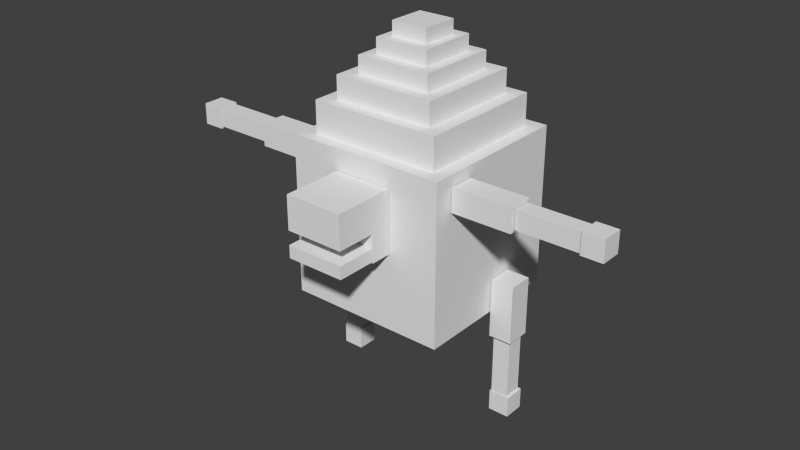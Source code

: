 # Source: bloco_dirt.blend  (saved by Blender 2.72.0; exported with 4.5.12 LTS)
import bpy
from mathutils import Matrix  # noqa: F401  (used for matrix-valued properties, if any)

bpy.ops.wm.read_factory_settings(use_empty=True)
scene = bpy.context.scene
scene.name = 'Scene'

# ---- collections
col_collection_1 = bpy.data.collections.new('Collection 1'); scene.collection.children.link(col_collection_1)

# ---- materials (node trees are filled in below, after node groups)
mat_material = bpy.data.materials.new('Material')
mat_material.alpha_threshold = 0.0
mat_material.use_transparent_shadow = False
mat_material.roughness = 0.5
mat_material.line_color = (0.0, 0.0, 0.0, 1.0)

# ---- material node trees

# ---- world
world_world = bpy.data.worlds.new('World'); scene.world = world_world
world_world.color = (0.05088, 0.05088, 0.05088)
world_world.use_sun_shadow = False
world_world.sun_shadow_jitter_overblur = 0.0
world_world.cycles.sampling_method = 'MANUAL'
world_world.cycles.sample_map_resolution = 256

# ---- meshes
me_cube = bpy.data.meshes.new('Cube')
me_cube.from_pydata([(-0.2308, -0.2352, 2.054), (-0.2308, 0.2352, 2.054), (0.2308, 0.2352, 2.054), (0.2308, -0.2352, 2.054), (-0.2308, -0.2352, 2.264), (-0.2308, 0.2352, 2.264), (0.2308, 0.2352, 2.264), (0.2308, -0.2352, 2.264), (-0.344, -0.3675, 1.879), (-0.344, 0.3675, 1.879), (0.344, 0.3675, 1.879), (0.344, -0.3675, 1.879), (-0.344, -0.3675, 2.089), (-0.344, 0.3675, 2.089), (0.344, 0.3675, 2.089), (0.344, -0.3675, 2.089), (-0.4782, -0.5112, 1.665), (-0.4782, 0.5112, 1.665), (0.4782, 0.5112, 1.665), (0.4782, -0.5112, 1.665), (-0.4782, -0.5112, 1.898), (-0.4782, 0.5112, 1.898), (0.4782, 0.5112, 1.898), (0.4782, -0.5112, 1.898), (-0.6429, -0.6801, 1.393), (-0.6429, 0.6801, 1.393), (0.6429, 0.6801, 1.393), (0.6429, -0.6801, 1.393), (-0.6429, -0.6801, 1.684), (-0.6429, 0.6801, 1.684), (0.6429, 0.6801, 1.684), (0.6429, -0.6801, 1.684), (-0.8231, -0.8325, 0.9738), (-0.8231, 0.8325, 0.9738), (0.8231, 0.8325, 0.9738), (0.8231, -0.8325, 0.9738), (-0.8231, -0.8325, 1.396), (-0.8231, 0.8325, 1.396), (0.8231, 0.8325, 1.396), (0.8231, -0.8325, 1.396), (0.367, -1.283, -0.01979), (0.367, -1.775, -0.01979), (-0.367, -1.775, -0.01979), (-0.367, -1.283, -0.01979), (0.367, -1.283, 0.1401), (0.367, -1.775, 0.1401), (-0.367, -1.775, 0.1401), (-0.367, -1.283, 0.1401), (0.367, -1.283, 0.3134), (0.367, -1.775, 0.3134), (-0.367, -1.775, 0.3134), (-0.367, -1.283, 0.3134), (0.367, -1.283, 0.7363), (0.367, -1.775, 0.7363), (-0.367, -1.775, 0.7363), (-0.367, -1.283, 0.7363), (0.367, -1.013, -0.04037), (0.367, -1.274, -0.04037), (-0.367, -1.274, -0.04037), (-0.367, -1.013, -0.04037), (0.367, -1.013, 0.7372), (0.367, -1.274, 0.7372), (-0.367, -1.274, 0.7372), (-0.367, -1.013, 0.7372), (1.034, 0.3135, -2.355), (1.034, 0.04861, -2.355), (1.034, 0.04861, -2.091), (1.034, 0.3135, -2.091), (1.299, 0.3135, -2.355), (1.299, 0.04861, -2.355), (1.299, 0.04861, -2.091), (1.299, 0.3135, -2.091), (1.047, 0.2882, -2.079), (1.047, 0.06381, -2.079), (1.047, 0.06381, -1.327), (1.047, 0.2882, -1.327), (1.271, 0.2882, -2.079), (1.271, 0.06381, -2.079), (1.271, 0.06381, -1.327), (1.271, 0.2882, -1.327), (1.014, 0.3327, -1.314), (1.014, 0.01926, -1.314), (1.014, 0.01926, -0.5717), (1.014, 0.3327, -0.5717), (1.304, 0.3327, -1.314), (1.304, 0.01926, -1.314), (1.304, 0.01926, -0.5717), (1.304, 0.3327, -0.5717), (-1.281, 0.3135, -2.355), (-1.281, 0.04861, -2.355), (-1.281, 0.04861, -2.091), (-1.281, 0.3135, -2.091), (-1.017, 0.3135, -2.355), (-1.017, 0.04861, -2.355), (-1.017, 0.04861, -2.091), (-1.017, 0.3135, -2.091), (-1.268, 0.2882, -2.079), (-1.268, 0.06381, -2.079), (-1.268, 0.06381, -1.327), (-1.268, 0.2882, -1.327), (-1.045, 0.2882, -2.079), (-1.045, 0.06381, -2.079), (-1.045, 0.06381, -1.327), (-1.045, 0.2882, -1.327), (-1.301, 0.3327, -1.314), (-1.301, 0.01926, -1.314), (-1.301, 0.01926, -0.5717), (-1.301, 0.3327, -0.5717), (-1.011, 0.3327, -1.314), (-1.011, 0.01926, -1.314), (-1.011, 0.01926, -0.5717), (-1.011, 0.3327, -0.5717), (-2.789, -0.4746, 0.8447), (-2.789, -0.7395, 0.8447), (-2.524, -0.7395, 0.8447), (-2.524, -0.4746, 0.8447), (-2.789, -0.4746, 0.5799), (-2.789, -0.7395, 0.5799), (-2.524, -0.7395, 0.5799), (-2.524, -0.4746, 0.5799), (-2.512, -0.4999, 0.8312), (-2.512, -0.7243, 0.8312), (-1.761, -0.7243, 0.8312), (-1.761, -0.4999, 0.8312), (-2.512, -0.4999, 0.6078), (-2.512, -0.7243, 0.6078), (-1.761, -0.7243, 0.6078), (-1.761, -0.4999, 0.6078), (-1.747, -0.4553, 0.8644), (-1.747, -0.7688, 0.8644), (-1.005, -0.7688, 0.8644), (-1.005, -0.4553, 0.8644), (-1.747, -0.4553, 0.5745), (-1.747, -0.7688, 0.5745), (-1.005, -0.7688, 0.5745), (-1.005, -0.4553, 0.5745), (2.799, -0.4746, 0.5942), (2.799, -0.7395, 0.5942), (2.535, -0.7395, 0.5942), (2.535, -0.4746, 0.5942), (2.799, -0.4746, 0.859), (2.799, -0.7395, 0.859), (2.535, -0.7395, 0.859), (2.535, -0.4746, 0.859), (2.523, -0.4999, 0.6078), (2.523, -0.7243, 0.6078), (1.771, -0.7243, 0.6078), (1.771, -0.4999, 0.6078), (2.523, -0.4999, 0.8312), (2.523, -0.7243, 0.8312), (1.771, -0.7243, 0.8312), (1.771, -0.4999, 0.8312), (1.758, -0.4553, 0.5745), (1.758, -0.7688, 0.5745), (1.016, -0.7688, 0.5745), (1.016, -0.4553, 0.5745), (1.758, -0.4553, 0.8644), (1.758, -0.7688, 0.8644), (1.016, -0.7688, 0.8644), (1.016, -0.4553, 0.8644), (1.0, 1.0, -1.0), (1.0, -1.0, -1.0), (-1.0, -1.0, -1.0), (-1.0, 1.0, -1.0), (1.0, 1.0, 1.0), (1.0, -1.0, 1.0), (-1.0, -1.0, 1.0), (-1.0, 1.0, 1.0)], [], [(4, 5, 1, 0), (5, 6, 2, 1), (6, 7, 3, 2), (7, 4, 0, 3), (0, 1, 2, 3), (7, 6, 5, 4), (12, 13, 9, 8), (13, 14, 10, 9), (14, 15, 11, 10), (15, 12, 8, 11), (8, 9, 10, 11), (15, 14, 13, 12), (20, 21, 17, 16), (21, 22, 18, 17), (22, 23, 19, 18), (23, 20, 16, 19), (16, 17, 18, 19), (23, 22, 21, 20), (28, 29, 25, 24), (29, 30, 26, 25), (30, 31, 27, 26), (31, 28, 24, 27), (24, 25, 26, 27), (31, 30, 29, 28), (36, 37, 33, 32), (37, 38, 34, 33), (38, 39, 35, 34), (39, 36, 32, 35), (32, 33, 34, 35), (39, 38, 37, 36), (40, 41, 42, 43), (44, 47, 46, 45), (40, 44, 45, 41), (41, 45, 46, 42), (42, 46, 47, 43), (44, 40, 43, 47), (48, 49, 50, 51), (52, 55, 54, 53), (48, 52, 53, 49), (49, 53, 54, 50), (50, 54, 55, 51), (52, 48, 51, 55), (56, 57, 58, 59), (60, 63, 62, 61), (56, 60, 61, 57), (57, 61, 62, 58), (58, 62, 63, 59), (60, 56, 59, 63), (64, 65, 66, 67), (68, 71, 70, 69), (64, 68, 69, 65), (65, 69, 70, 66), (66, 70, 71, 67), (68, 64, 67, 71), (72, 73, 74, 75), (76, 79, 78, 77), (72, 76, 77, 73), (73, 77, 78, 74), (74, 78, 79, 75), (76, 72, 75, 79), (80, 81, 82, 83), (84, 87, 86, 85), (80, 84, 85, 81), (81, 85, 86, 82), (82, 86, 87, 83), (84, 80, 83, 87), (88, 89, 90, 91), (92, 95, 94, 93), (88, 92, 93, 89), (89, 93, 94, 90), (90, 94, 95, 91), (92, 88, 91, 95), (96, 97, 98, 99), (100, 103, 102, 101), (96, 100, 101, 97), (97, 101, 102, 98), (98, 102, 103, 99), (100, 96, 99, 103), (104, 105, 106, 107), (108, 111, 110, 109), (104, 108, 109, 105), (105, 109, 110, 106), (106, 110, 111, 107), (108, 104, 107, 111), (112, 113, 114, 115), (116, 119, 118, 117), (112, 116, 117, 113), (113, 117, 118, 114), (114, 118, 119, 115), (116, 112, 115, 119), (120, 121, 122, 123), (124, 127, 126, 125), (120, 124, 125, 121), (121, 125, 126, 122), (122, 126, 127, 123), (124, 120, 123, 127), (128, 129, 130, 131), (132, 135, 134, 133), (128, 132, 133, 129), (129, 133, 134, 130), (130, 134, 135, 131), (132, 128, 131, 135), (136, 137, 138, 139), (140, 143, 142, 141), (136, 140, 141, 137), (137, 141, 142, 138), (138, 142, 143, 139), (140, 136, 139, 143), (144, 145, 146, 147), (148, 151, 150, 149), (144, 148, 149, 145), (145, 149, 150, 146), (146, 150, 151, 147), (148, 144, 147, 151), (152, 153, 154, 155), (156, 159, 158, 157), (152, 156, 157, 153), (153, 157, 158, 154), (154, 158, 159, 155), (156, 152, 155, 159), (160, 161, 162, 163), (164, 167, 166, 165), (160, 164, 165, 161), (161, 165, 166, 162), (162, 166, 167, 163), (164, 160, 163, 167)])
_uv = me_cube.uv_layers.new(name='UVMap')
_uv.uv.foreach_set('vector', [0.0, 0.0, 0.0, 0.0, 0.0, 0.0, 0.0, 0.0, 0.0, 0.0, 0.0, 0.0, 0.0, 0.0, 0.0, 0.0, 0.0, 0.0, 0.0, 0.0, 0.0, 0.0, 0.0, 0.0, 0.0, 0.0, 0.0, 0.0, 0.0, 0.0, 0.0, 0.0, 0.0, 0.0, 0.0, 0.0, 0.0, 0.0, 0.0, 0.0, 0.0, 0.0, 0.0, 0.0, 0.0, 0.0, 0.0, 0.0, 0.0, 0.0, 0.0, 0.0, 0.0, 0.0, 0.0, 0.0, 0.0, 0.0, 0.0, 0.0, 0.0, 0.0, 0.0, 0.0, 0.0, 0.0, 0.0, 0.0, 0.0, 0.0, 0.0, 0.0, 0.0, 0.0, 0.0, 0.0, 0.0, 0.0, 0.0, 0.0, 0.0, 0.0, 0.0, 0.0, 0.0, 0.0, 0.0, 0.0, 0.0, 0.0, 0.0, 0.0, 0.0, 0.0, 0.0, 0.0, 0.0, 0.0, 0.0, 0.0, 0.0, 0.0, 0.0, 0.0, 0.0, 0.0, 0.0, 0.0, 0.0, 0.0, 0.0, 0.0, 0.0, 0.0, 0.0, 0.0, 0.0, 0.0, 0.0, 0.0, 0.0, 0.0, 0.0, 0.0, 0.0, 0.0, 0.0, 0.0, 0.0, 0.0, 0.0, 0.0, 0.0, 0.0, 0.0, 0.0, 0.0, 0.0, 0.0, 0.0, 0.0, 0.0, 0.0, 0.0, 0.0, 0.0, 0.0, 0.0, 0.0, 0.0, 0.0, 0.0, 0.0, 0.0, 0.0, 0.0, 0.0, 0.0, 0.0, 0.0, 0.0, 0.0, 0.0, 0.0, 0.0, 0.0, 0.0, 0.0, 0.0, 0.0, 0.0, 0.0, 0.0, 0.0, 0.0, 0.0, 0.0, 0.0, 0.0, 0.0, 0.0, 0.0, 0.0, 0.0, 0.0, 0.0, 0.0, 0.0, 0.0, 0.0, 0.0, 0.0, 0.0, 0.0, 0.0, 0.0, 0.0, 0.0, 0.0, 0.0, 0.0, 0.0, 0.0, 0.0, 0.0, 0.0, 0.0, 0.0, 0.0, 0.0, 0.0, 0.0, 0.0, 0.0, 0.0, 0.0, 0.0, 0.0, 0.0, 0.0, 0.0, 0.0, 0.0, 0.0, 0.0, 0.0, 0.0, 0.0, 0.0, 0.0, 0.0, 0.0, 0.0, 0.0, 0.0, 0.0, 0.0, 0.0, 0.0, 0.0, 0.3927, 0.5409, 0.3164, 0.5409, 0.3164, 0.4264, 0.3927, 0.4264, 0.4303, 0.5477, 0.4303, 0.4332, 0.5066, 0.4332, 0.5066, 0.5477, 0.4303, 0.5099, 0.4055, 0.5099, 0.4055, 0.4332, 0.4303, 0.4332, 0.4789, 0.6622, 0.5037, 0.6622, 0.5037, 0.7767, 0.4789, 0.7767, 0.6112, 0.8559, 0.5864, 0.8559, 0.5864, 0.7792, 0.6112, 0.7792, 0.5829, 0.4332, 0.6077, 0.4332, 0.6077, 0.5477, 0.5829, 0.5477, 0.3927, 0.4264, 0.3164, 0.4264, 0.3164, 0.3119, 0.3927, 0.3119, 0.5066, 0.5477, 0.5066, 0.4332, 0.5829, 0.4332, 0.5829, 0.5477, 0.3821, 0.8478, 0.3164, 0.8478, 0.3164, 0.7711, 0.3821, 0.7711, 0.4959, 0.6622, 0.4303, 0.6622, 0.4303, 0.5477, 0.4959, 0.5477, 0.4959, 0.8546, 0.4303, 0.8546, 0.4303, 0.7779, 0.4959, 0.7779, 0.3164, 0.5409, 0.3821, 0.5409, 0.3821, 0.6554, 0.3164, 0.6554, 0.5066, 0.7792, 0.5472, 0.7792, 0.5472, 0.8937, 0.5066, 0.8937, 0.3821, 0.6554, 0.3821, 0.5409, 0.4226, 0.5409, 0.4226, 0.6554, 0.4226, 0.7711, 0.4226, 0.8924, 0.3821, 0.8924, 0.3821, 0.7711, 0.5066, 0.4332, 0.5066, 0.3119, 0.6205, 0.3119, 0.6205, 0.4332, 0.8113, 0.8609, 0.8113, 0.7396, 0.8519, 0.7396, 0.8519, 0.8609, 0.3927, 0.4332, 0.3927, 0.3119, 0.5066, 0.3119, 0.5066, 0.4332, 0.8968, 0.8568, 0.9379, 0.8568, 0.9379, 0.8981, 0.8968, 0.8981, 0.8968, 0.9394, 0.8968, 0.8981, 0.9379, 0.8981, 0.9379, 0.9394, 0.04108, 0.9358, 0.08217, 0.9358, 0.08217, 0.9771, 0.04108, 0.9771, 0.9974, 0.8222, 0.9563, 0.8222, 0.9563, 0.7809, 0.9974, 0.7809, 0.979, 0.8981, 0.9379, 0.8981, 0.9379, 0.8568, 0.979, 0.8568, 0.8929, 0.9883, 0.8519, 0.9883, 0.8519, 0.947, 0.8929, 0.947, 0.9215, 0.8568, 0.8867, 0.8568, 0.8867, 0.7396, 0.9215, 0.7396, 0.3164, 0.965, 0.3164, 0.8478, 0.3513, 0.8478, 0.3513, 0.965, 0.9653, 0.3865, 1.0, 0.3865, 1.0, 0.4215, 0.9653, 0.4215, 0.6205, 0.8553, 0.6551, 0.8553, 0.6551, 0.9725, 0.6205, 0.9725, 1.0, 0.5265, 0.9653, 0.5265, 0.9653, 0.4915, 1.0, 0.4915, 0.9653, 0.4687, 0.9307, 0.4687, 0.9307, 0.3515, 0.9653, 0.3515, 0.3651, 0.6554, 0.4137, 0.6554, 0.4137, 0.7711, 0.3651, 0.7711, 0.5552, 0.5477, 0.5552, 0.6634, 0.5066, 0.6634, 0.5066, 0.5477, 0.8563, 0.6727, 0.9012, 0.6727, 0.9012, 0.7216, 0.8563, 0.7216, 0.6691, 0.7396, 0.7141, 0.7396, 0.7141, 0.8553, 0.6691, 0.8553, 0.5516, 0.9425, 0.5066, 0.9425, 0.5066, 0.8937, 0.5516, 0.8937, 0.5552, 0.6634, 0.6002, 0.6634, 0.6002, 0.7792, 0.5552, 0.7792, 0.7524, 0.9042, 0.7934, 0.9042, 0.7934, 0.9455, 0.7524, 0.9455, 0.848, 0.9511, 0.848, 0.9924, 0.8069, 0.9924, 0.8069, 0.9511, 0.08217, 0.9358, 0.1232, 0.9358, 0.1232, 0.9771, 0.08217, 0.9771, 0.5926, 0.9452, 0.5926, 0.9865, 0.5516, 0.9865, 0.5516, 0.9452, 0.979, 0.8981, 0.979, 0.9394, 0.9379, 0.9394, 0.9379, 0.8981, 0.9379, 0.9807, 0.8968, 0.9807, 0.8968, 0.9394, 0.9379, 0.9394, 0.9563, 0.8568, 0.9215, 0.8568, 0.9215, 0.7396, 0.9563, 0.7396, 0.8867, 0.7396, 0.8867, 0.8568, 0.8519, 0.8568, 0.8519, 0.7396, 0.9653, 0.3515, 1.0, 0.3515, 1.0, 0.3865, 0.9653, 0.3865, 0.9653, 0.7031, 0.9307, 0.7031, 0.9307, 0.5859, 0.9653, 0.5859, 1.0, 0.4565, 0.9653, 0.4565, 0.9653, 0.4215, 1.0, 0.4215, 0.4996, 0.9718, 0.465, 0.9718, 0.465, 0.8546, 0.4996, 0.8546, 0.7663, 0.7396, 0.7177, 0.7396, 0.7177, 0.6238, 0.7663, 0.6238, 0.5552, 0.6634, 0.5552, 0.5477, 0.6038, 0.5477, 0.6038, 0.6634, 0.8563, 0.6238, 0.9012, 0.6238, 0.9012, 0.6727, 0.8563, 0.6727, 0.5066, 0.6634, 0.5516, 0.6634, 0.5516, 0.7792, 0.5066, 0.7792, 0.5965, 0.9452, 0.5516, 0.9452, 0.5516, 0.8964, 0.5965, 0.8964, 0.8113, 0.6238, 0.8563, 0.6238, 0.8563, 0.7396, 0.8113, 0.7396, 0.979, 0.9394, 0.979, 0.9807, 0.9379, 0.9807, 0.9379, 0.9394, 0.3821, 0.9826, 0.3821, 0.9413, 0.4231, 0.9413, 0.4231, 0.9826, 0.848, 0.9098, 0.848, 0.9511, 0.8069, 0.9511, 0.8069, 0.9098, 0.9974, 0.7396, 0.9974, 0.7809, 0.9563, 0.7809, 0.9563, 0.7396, 0.04108, 0.9771, 0.0, 0.9771, 0.0, 0.9358, 0.04108, 0.9358, 0.7934, 0.9868, 0.7524, 0.9868, 0.7524, 0.9455, 0.7934, 0.9455, 0.9307, 0.2344, 0.9655, 0.2344, 0.9655, 0.3515, 0.9307, 0.3515, 0.9307, 0.1172, 0.9307, 3.718e-08, 0.9655, 0.0, 0.9655, 0.1172, 0.9561, 0.7046, 0.9908, 0.7046, 0.9908, 0.7396, 0.9561, 0.7396, 0.6691, 0.8553, 0.7037, 0.8553, 0.7037, 0.9725, 0.6691, 0.9725, 1.0, 0.4915, 0.9653, 0.4915, 0.9653, 0.4565, 1.0, 0.4565, 0.7177, 0.8553, 0.7524, 0.8553, 0.7524, 0.9725, 0.7177, 0.9725, 0.4789, 0.7779, 0.4303, 0.7779, 0.4303, 0.6622, 0.4789, 0.6622, 0.3164, 0.7711, 0.3164, 0.6554, 0.3651, 0.6554, 0.3651, 0.7711, 0.8069, 0.8609, 0.8519, 0.8609, 0.8519, 0.9098, 0.8069, 0.9098, 0.7663, 0.6238, 0.8113, 0.6238, 0.8113, 0.7396, 0.7663, 0.7396, 0.8519, 0.8568, 0.8968, 0.8568, 0.8968, 0.9057, 0.8519, 0.9057, 0.7627, 0.8553, 0.7177, 0.8553, 0.7177, 0.7396, 0.7627, 0.7396, 0.5477, 0.9425, 0.5477, 0.9839, 0.5066, 0.9839, 0.5066, 0.9425, 0.2465, 0.9771, 0.2465, 0.9358, 0.2876, 0.9358, 0.2876, 0.9771, 0.8929, 0.947, 0.8519, 0.947, 0.8519, 0.9057, 0.8929, 0.9057, 0.1643, 0.9771, 0.1232, 0.9771, 0.1232, 0.9358, 0.1643, 0.9358, 0.2465, 0.9771, 0.2054, 0.9771, 0.2054, 0.9358, 0.2465, 0.9358, 0.2054, 0.9358, 0.2054, 0.9771, 0.1643, 0.9771, 0.1643, 0.9358, 0.9307, 0.1172, 0.9655, 0.1172, 0.9655, 0.2344, 0.9307, 0.2344, 0.5516, 0.8964, 0.5516, 0.7792, 0.5864, 0.7792, 0.5864, 0.8964, 0.3511, 1.0, 0.3164, 1.0, 0.3164, 0.965, 0.3511, 0.965, 0.9653, 0.5859, 0.9307, 0.5859, 0.9307, 0.4687, 0.9653, 0.4687, 0.9561, 0.7396, 0.9215, 0.7396, 0.9215, 0.7046, 0.9561, 0.7046, 0.4303, 0.8546, 0.465, 0.8546, 0.465, 0.9718, 0.4303, 0.9718, 0.6691, 0.6238, 0.7177, 0.6238, 0.7177, 0.7396, 0.6691, 0.7396, 0.6691, 0.6238, 0.6691, 0.7396, 0.6205, 0.7396, 0.6205, 0.6238, 0.427, 0.9413, 0.3821, 0.9413, 0.3821, 0.8924, 0.427, 0.8924, 0.6654, 0.8553, 0.6205, 0.8553, 0.6205, 0.7396, 0.6654, 0.7396, 0.7524, 0.8553, 0.7973, 0.8553, 0.7973, 0.9042, 0.7524, 0.9042, 0.7663, 0.7396, 0.8113, 0.7396, 0.8113, 0.8553, 0.7663, 0.8553, 0.6205, 0.0, 0.9307, 0.0, 0.9307, 0.3119, 0.6205, 0.3119, 0.0, 0.9358, 4.623e-08, 0.6238, 0.3102, 0.6238, 0.3102, 0.9358, 0.6205, 0.3119, 0.3102, 0.3119, 0.3102, 1.859e-08, 0.6205, 0.0, 3.698e-08, 0.3119, 0.0, 1.208e-07, 0.3102, 0.0, 0.3102, 0.3119, 0.3102, 0.6238, 1.849e-08, 0.6238, 0.0, 0.3119, 0.3102, 0.3119, 0.6205, 0.3119, 0.9307, 0.3119, 0.9307, 0.6238, 0.6205, 0.6238])
me_cube.materials.append(mat_material)
me_cube.use_remesh_preserve_volume = False
me_cube.use_remesh_preserve_attributes = False
me_cube.use_mirror_vertex_groups = False
me_cube.update()

# ---- objects
ob_cube = bpy.data.objects.new('Cube', me_cube)

# ---- transforms, parenting, visibility, modifiers, constraints
ob_cube.location = (0.0, 0.0, 1.081)
ob_cube.lock_rotations_4d = False
ob_cube.empty_display_type = 'ARROWS'
ob_cube.lineart.crease_threshold = 0.0
_vg = ob_cube.vertex_groups.new(name='Bone')
for _i, _w in zip([163, 164, 167], [0.008592, 0.08254, 0.5439]): _vg.add([_i], _w, 'REPLACE')
_vg = ob_cube.vertex_groups.new(name='Bone.010')
for _i, _w in zip([160, 161, 162, 164, 165, 167], [0.06305, 0.1035, 0.04333, 0.7196, 0.929, 0.1199]): _vg.add([_i], _w, 'REPLACE')
_vg = ob_cube.vertex_groups.new(name='Bone.011')
_vg.add([152, 153, 154, 155, 156, 157, 158, 159], 1.0, 'REPLACE')
_vg = ob_cube.vertex_groups.new(name='Bone.012')
_vg.add([144, 145, 146, 147, 148, 149, 150, 151], 1.0, 'REPLACE')
_vg = ob_cube.vertex_groups.new(name='Bone.013')
_vg.add([136, 137, 138, 139, 140, 141, 142, 143], 1.0, 'REPLACE')
_vg = ob_cube.vertex_groups.new(name='Bone.014')
for _i, _w in zip([161, 162, 163, 164, 165, 166, 167], [0.02503, 0.336, 0.001793, 0.009098, 0.01672, 0.9445, 0.1586]): _vg.add([_i], _w, 'REPLACE')
_vg = ob_cube.vertex_groups.new(name='Bone.015')
_vg.add([128, 129, 130, 131, 132, 133, 134, 135], 1.0, 'REPLACE')
_vg = ob_cube.vertex_groups.new(name='Bone.016')
_vg.add([120, 121, 122, 123, 124, 125, 126, 127], 1.0, 'REPLACE')
_vg = ob_cube.vertex_groups.new(name='Bone.017')
_vg.add([112, 113, 114, 115, 116, 117, 118, 119], 1.0, 'REPLACE')
_vg = ob_cube.vertex_groups.new(name='Bone.018')
for _i, _w in zip([58, 59, 60, 61, 62, 63], [0.05376, 0.02304, 0.07075, 0.1573, 0.6339, 0.4497]): _vg.add([_i], _w, 'REPLACE')
_vg = ob_cube.vertex_groups.new(name='Bone.019')
for _i, _w in zip([56, 57, 58, 59, 60, 61, 62, 63], [0.5721, 0.7902, 0.8073, 0.5673, 0.4919, 0.4947, 0.2389, 0.3308]): _vg.add([_i], _w, 'REPLACE')
_vg = ob_cube.vertex_groups.new(name='Bone.020')
for _i, _w in zip([40, 41, 42, 43, 44, 45, 46, 47, 56, 57, 58, 59, 60, 61, 62, 63], [1.0, 1.0, 1.0, 1.0, 1.0, 1.0, 1.0, 1.0, 0.3881, 0.1551, 0.129, 0.3862, 0.04221, 0.06428, 0.05636, 0.1045]): _vg.add([_i], _w, 'REPLACE')
_vg = ob_cube.vertex_groups.new(name='Bone.021')
for _i, _w in zip([48, 49, 50, 51, 52, 53, 54, 55, 56, 57, 60, 61, 62, 63], [1.0, 1.0, 1.0, 1.0, 1.0, 1.0, 1.0, 1.0, 0.008059, 0.01742, 0.3912, 0.2837, 0.07076, 0.1151]): _vg.add([_i], _w, 'REPLACE')
_vg = ob_cube.vertex_groups.new(name='Bone.001')
for _i, _w in zip([160, 161, 162, 163, 164, 167], [0.07117, 0.02588, 0.3068, 0.8721, 0.01502, 0.1451]): _vg.add([_i], _w, 'REPLACE')
_vg = ob_cube.vertex_groups.new(name='Bone.005')
_vg.add([104, 105, 106, 107, 108, 109, 110, 111], 1.0, 'REPLACE')
_vg = ob_cube.vertex_groups.new(name='Bone.007')
_vg.add([96, 97, 98, 99, 100, 101, 102, 103], 1.0, 'REPLACE')
_vg = ob_cube.vertex_groups.new(name='Bone.009')
_vg.add([88, 89, 90, 91, 92, 93, 94, 95], 1.0, 'REPLACE')
_vg = ob_cube.vertex_groups.new(name='Bone.002')
for _i, _w in zip([160, 161, 162, 163, 164, 165, 167], [0.8501, 0.8183, 0.2957, 0.06083, 0.1358, 0.01346, 0.01493]): _vg.add([_i], _w, 'REPLACE')
_vg = ob_cube.vertex_groups.new(name='Bone.003')
_vg.add([80, 81, 82, 83, 84, 85, 86, 87], 1.0, 'REPLACE')
_vg = ob_cube.vertex_groups.new(name='Bone.006')
_vg.add([72, 73, 74, 75, 76, 77, 78, 79], 1.0, 'REPLACE')
_vg = ob_cube.vertex_groups.new(name='Bone.008')
_vg.add([64, 65, 66, 67, 68, 69, 70, 71], 1.0, 'REPLACE')
_m = ob_cube.modifiers.new('Armature', 'ARMATURE')

# ---- collection membership
col_collection_1.objects.link(ob_cube)

# ---- scene / render settings (as saved in the file)
scene.frame_start = 1; scene.frame_end = 250; scene.frame_set(87)
scene.render.engine = 'BLENDER_EEVEE_NEXT'
scene.render.resolution_percentage = 50
scene.render.dither_intensity = 0.0
scene.cycles.use_denoising = False
scene.cycles.samples = 10
scene.cycles.sampling_pattern = 'TABULATED_SOBOL'
scene.cycles.light_sampling_threshold = 0.0
scene.cycles.use_adaptive_sampling = False
scene.cycles.use_light_tree = False
scene.cycles.blur_glossy = 0.0
scene.cycles.pixel_filter_type = 'GAUSSIAN'
scene.cycles.sample_clamp_indirect = 0.0
scene.view_settings.view_transform = 'Standard'
bpy.context.view_layer.update()

# ---- added for rendering (the .blend has no active camera and no usable light): camera, sun
cam_auto = bpy.data.cameras.new('AutoCamera')
cam_auto.lens = 50.0
cam_auto.sensor_width = 36.0
cam_auto.clip_end = 1000.0
ob_auto_camera = bpy.data.objects.new('AutoCamera', cam_auto)
scene.collection.objects.link(ob_auto_camera)
ob_auto_camera.location = (7.18772, -9.00639, 6.78152)
ob_auto_camera.rotation_euler = (1.09748, -7.21219e-08, 0.694738)
scene.camera = ob_auto_camera
light_auto_sun = bpy.data.lights.new('AutoSun', 'SUN')
light_auto_sun.energy = 3.0
light_auto_sun.angle = 0.0523599
ob_auto_sun = bpy.data.objects.new('AutoSun', light_auto_sun)
scene.collection.objects.link(ob_auto_sun)
ob_auto_sun.rotation_euler = (0.872665, 0.174533, 0.523599)
bpy.context.view_layer.update()
